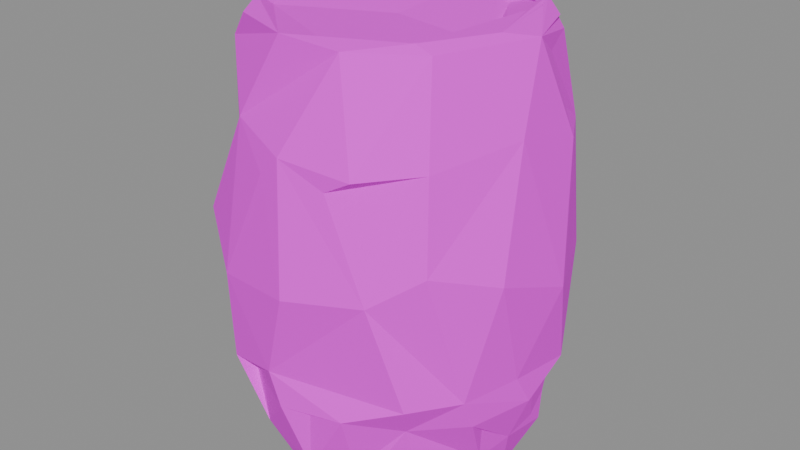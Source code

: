 # Source: prop.barrel.blend  (saved by Blender 5.2.45; exported with 4.5.12 LTS)
import bpy
from mathutils import Matrix  # noqa: F401  (used for matrix-valued properties, if any)

bpy.ops.wm.read_factory_settings(use_empty=True)
scene = bpy.context.scene
scene.name = 'Scene'

# ---- images (referenced by path relative to the original .blend; pixels are not part of the script)
import os
ASSET_DIR = os.environ.get("B2B_ASSET_DIR", "")  # directory of the original .blend (textures are referenced by path, not embedded)
HERE = os.path.dirname(os.path.abspath(__file__))  # packed textures are extracted next to this script under _unpacked/

def load_image(name, relpath, width, height, colorspace="sRGB"):
    """Load a texture the original file referenced (path relative to the .blend, or extracted next to this script)."""
    p = next((c for c in (os.path.join(HERE, relpath), os.path.join(ASSET_DIR, relpath)) if relpath and os.path.exists(c)), "")
    if p:
        img = bpy.data.images.load(p, check_existing=True)
        img.name = name
    else:  # same state as the original file: an image datablock whose file is absent (Cycles renders it pink)
        img = bpy.data.images.new(name, width, height)
        img.source = "FILE"
        img.filepath = "//" + (relpath or name)
    img.colorspace_settings.name = colorspace
    return img
img_palette_png = load_image('palette.png', 'palette.png', 1024, 1024, 'sRGB')

# ---- materials (node trees are filled in below, after node groups)
mat_palette = bpy.data.materials.new('palette')

# ---- material node trees
mat_palette.use_nodes = True; mat_palette.node_tree.nodes.clear()
_N = mat_palette.node_tree.nodes; _L = mat_palette.node_tree.links
n0 = _N.new('ShaderNodeBsdfPrincipled'); n0.name = 'Principled BSDF'; n0.location = (-200, 100)
n0.inputs[2].default_value = 0.9
n0.inputs[10].default_value = 0.005
n1 = _N.new('ShaderNodeOutputMaterial'); n1.name = 'Material Output'; n1.location = (200, 100)
n2 = _N.new('ShaderNodeTexImage'); n2.name = 'Image Texture'; n2.location = (0, 0)
n2.image = img_palette_png
n2.interpolation = 'Closest'
_L.new(n0.outputs[0], n1.inputs[0])
_L.new(n2.outputs[0], n0.inputs[0])
n1.is_active_output = True

# ---- meshes
me_barrel = bpy.data.meshes.new('barrel')
me_barrel.from_pydata([(-0.321, -0.1127, 0.5757), (-0.35, 0.08639, 0.48), (-0.346, 0.003709, 0.258), (-0.2822, 0.1789, 0.6467), (-0.3005, -0.1244, 0.1868), (-0.3365, -0.103, 0.2541), (-0.3361, 0.04464, 0.6942), (-0.3229, 0.03945, 0.1632), (-0.2602, -0.1966, 0.2602), (-0.3103, 0.01291, 0.7291), (-0.3383, 0.1029, 0.2461), (-0.2825, -0.2282, 0.4883), (-0.2651, -0.2127, 0.2059), (-0.3006, 0.06225, 0.1853), (-0.3039, -0.07289, 0.1117), (-0.284, 0.0792, 0.8446), (-0.2857, 0.01124, 0.0731), (-0.2508, 0.2328, 0.2569), (-0.2788, -0.03993, 0.009308), (-0.303, -0.02042, 0.05985), (-0.2835, 0.01231, 0.8941), (-0.2928, 0.07952, 0.06165), (-0.2759, 0.1552, 0.726), (-0.2164, 0.2463, 0.7168), (-0.2607, 0.2014, 0.1904), (-0.1509, -0.259, 0.1848), (-0.1336, -0.2755, 0.7278), (-0.2602, -0.1307, 0.07228), (-0.2878, -0.1077, 0.8403), (-0.2249, -0.1332, 0.8977), (-0.2757, 0.05494, 0.009304), (-0.2459, 0.1466, 0.07326), (-0.181, 0.2316, 0.1849), (-0.2534, -0.1711, 0.0971), (-0.2817, -0.1212, 0.0683), (-0.2188, -0.198, 0.8398), (-0.2201, 0.1359, 0.8977), (-0.1968, 0.1975, 0.01575), (-0.1863, 0.2959, 0.4794), (-0.2063, -0.1885, 0.0157), (-0.1956, -0.2104, 0.07337), (-0.2289, 0.0777, 0.01113), (-0.1873, 0.2315, 0.8084), (-0.1627, -0.3086, 0.4182), (-0.2009, -0.116, 0.8791), (-0.1596, 0.2289, 0.891), (-0.1512, 0.2967, 0.2065), (-0.1727, -0.2918, 0.2241), (-0.1648, -0.2236, 0.8961), (0.0005117, -0.006327, 0.8757), (-0.1007, 0.2978, 0.6585), (-0.1325, 0.2884, 0.2631), (-0.1343, 0.2692, 0.729), (-0.1231, -0.2606, 0.07136), (-0.03422, -0.2685, 0.895), (-0.01461, -0.2684, 0.006143), (0.07863, 0.08677, 0.02321), (-0.1442, 0.2006, 0.0217), (-0.1228, 0.25, 0.07309), (-0.1458, 0.2568, 0.07246), (-0.04448, -0.3167, 0.6583), (-0.04477, -0.3264, 0.2583), (0.01676, 0.254, 0.8978), (0.1354, 0.2246, 0.009262), (-0.005637, 0.3149, 0.7244), (0.2455, -0.02423, 0.01983), (-0.01914, -0.3252, 0.1899), (-0.02224, -0.2712, 0.07345), (-0.0517, 0.2653, 0.009245), (-0.01686, 0.33, 0.2004), (0.09332, -0.2615, 0.8881), (0.00817, 0.2416, 0.02173), (0.0008278, 0.35, 0.5121), (0.004812, -0.3237, 0.7027), (0.1297, -0.2323, 0.009268), (0.1095, -0.06207, 0.02917), (-0.007891, 0.2868, 0.02481), (0.02548, 0.3243, 0.26), (-0.003832, 0.2834, 0.07202), (0.03205, -0.3, 0.1849), (0.02133, -0.2937, 0.05134), (0.04683, 0.2524, 0.0), (-0.005427, 0.3051, 0.185), (0.01991, -0.35, 0.446), (0.1124, 0.1777, 0.8752), (0.1134, -0.3034, 0.2023), (0.1021, 0.2794, 0.7278), (0.09116, -0.305, 0.6582), (0.105, 0.2705, 0.05953), (0.08447, 0.2655, 0.07274), (0.1176, 0.2661, 0.8456), (0.09288, 0.2879, 0.1855), (0.1505, 0.2955, 0.242), (0.172, -0.3, 0.4632), (0.1015, 0.2583, 0.8901), (0.1438, -0.2988, 0.6875), (0.2313, -0.04887, 0.8754), (0.1093, -0.2625, 0.07265), (0.1223, -0.2584, 0.04237), (0.1872, 0.1908, 0.8997), (0.1771, -0.1754, 0.8977), (0.2047, -0.1871, 0.0734), (0.2151, -0.1794, 0.8862), (0.2056, 0.1836, 0.07343), (0.1504, 0.3122, 0.5174), (0.2419, -0.2179, 0.7016), (0.2049, -0.2292, 0.1856), (0.2129, 0.1349, 0.8977), (0.1638, 0.2454, 0.0869), (0.2826, 0.07227, 0.1848), (0.2458, 0.2189, 0.6741), (0.225, -0.2597, 0.2507), (0.2122, -0.1907, 0.03726), (0.2352, 0.2317, 0.2063), (0.2722, 0.2133, 0.4211), (0.2031, 0.1988, 0.01422), (0.2247, 0.1749, 0.8748), (0.2075, 0.2092, 0.05393), (0.2528, -0.04572, 0.9), (0.2409, 0.1238, 0.009216), (0.2317, 0.1793, 0.8502), (0.2905, -0.1694, 0.2527), (0.2703, -0.08659, 0.0713), (0.2624, 0.0924, 0.8361), (0.2523, 0.1571, 0.08784), (0.258, -0.2399, 0.526), (0.2475, -0.1768, 0.1849), (0.3071, -0.04746, 0.7264), (0.2699, -0.005439, 0.006624), (0.2635, 0.1305, 0.03843), (0.2728, 0.1291, 0.7279), (0.2932, -0.1442, 0.1896), (0.3126, 0.1022, 0.6868), (0.278, 0.1729, 0.2585), (0.2834, 0.02536, 0.882), (0.2692, 0.08945, 0.0709), (0.3306, -0.1211, 0.4852), (0.3241, -0.05388, 0.2592), (0.2891, -0.1081, 0.1846), (0.2952, -0.02788, 0.09974), (0.327, 0.09363, 0.2383), (0.3329, -0.02175, 0.1982), (0.35, 0.04236, 0.4224)], [], [(2, 0, 1), (0, 6, 1), (4, 5, 2), (4, 2, 7), (5, 8, 2), (6, 0, 9), (1, 6, 3), (7, 2, 10), (4, 12, 5), (12, 8, 5), (8, 0, 5), (5, 0, 2), (7, 10, 13), (13, 10, 17), (2, 1, 17), (14, 4, 7), (4, 7, 13), (0, 15, 9), (14, 7, 16), (22, 23, 6), (13, 17, 24), (2, 17, 10), (6, 23, 3), (8, 11, 0), (12, 4, 25), (27, 4, 14), (28, 29, 20), (28, 20, 15), (30, 18, 19), (14, 16, 19), (19, 21, 30), (19, 16, 21), (19, 16, 7), (19, 7, 21), (9, 15, 6), (31, 7, 13), (6, 22, 9), (31, 13, 24), (13, 32, 24), (33, 4, 27), (33, 12, 4), (34, 27, 14), (35, 28, 0), (0, 28, 15), (15, 35, 28), (18, 34, 19), (27, 16, 34), (19, 34, 14), (34, 16, 19), (20, 36, 29), (30, 21, 37), (21, 7, 31), (6, 15, 22), (1, 38, 17), (38, 1, 3), (39, 34, 18), (0, 26, 35), (34, 33, 27), (35, 29, 28), (30, 37, 18), (20, 36, 15), (21, 16, 31), (37, 21, 31), (22, 15, 42), (11, 43, 26), (39, 40, 34), (34, 40, 33), (40, 34, 27), (18, 37, 41), (12, 47, 8), (8, 47, 43), (8, 43, 11), (44, 49, 36), (20, 29, 44), (20, 44, 36), (36, 45, 15), (33, 40, 12), (48, 29, 35), (42, 15, 45), (22, 42, 23), (22, 23, 52), (17, 46, 24), (23, 50, 3), (39, 53, 40), (31, 24, 59), (40, 47, 12), (57, 56, 41), (47, 12, 25), (29, 48, 54), (54, 44, 29), (37, 31, 59), (59, 24, 46), (46, 17, 51), (39, 55, 53), (32, 46, 24), (23, 42, 52), (38, 3, 50), (47, 8, 61), (60, 26, 43), (55, 39, 18), (41, 37, 57), (44, 62, 36), (31, 59, 58), (17, 38, 51), (47, 61, 43), (53, 25, 47), (40, 53, 47), (35, 26, 54), (36, 62, 45), (59, 46, 58), (52, 64, 23), (35, 54, 48), (49, 62, 44), (42, 45, 52), (50, 23, 64), (53, 66, 25), (57, 63, 56), (37, 59, 68), (44, 54, 70), (65, 56, 41), (57, 37, 71), (63, 57, 71), (59, 58, 68), (64, 52, 45), (46, 51, 69), (51, 38, 72), (43, 73, 60), (47, 25, 61), (45, 62, 64), (55, 18, 75), (68, 37, 76), (59, 58, 76), (72, 38, 50), (25, 66, 61), (59, 76, 37), (60, 73, 26), (66, 25, 79), (37, 68, 81), (76, 58, 78), (32, 82, 46), (43, 83, 73), (18, 41, 75), (41, 75, 56), (58, 46, 69), (82, 69, 46), (61, 83, 43), (73, 83, 60), (66, 85, 61), (73, 70, 26), (55, 80, 53), (53, 80, 67), (53, 80, 66), (80, 79, 66), (26, 70, 54), (55, 75, 74), (36, 49, 84), (68, 58, 76), (68, 76, 81), (78, 58, 69), (78, 69, 82), (50, 64, 86), (69, 51, 77), (51, 72, 77), (79, 85, 66), (73, 60, 87), (36, 84, 62), (78, 88, 76), (64, 62, 90), (78, 69, 91), (79, 80, 85), (44, 70, 49), (41, 75, 65), (68, 81, 63), (81, 76, 88), (89, 88, 78), (64, 90, 86), (82, 69, 91), (83, 93, 73), (72, 50, 86), (69, 77, 92), (73, 87, 95), (55, 74, 80), (91, 69, 92), (55, 98, 80), (96, 49, 44), (49, 96, 62), (84, 99, 62), (73, 93, 87), (80, 97, 98), (80, 97, 67), (85, 80, 97), (70, 100, 54), (55, 74, 98), (70, 102, 100), (71, 81, 63), (81, 88, 63), (74, 98, 80), (62, 99, 94), (62, 94, 90), (88, 78, 91), (89, 91, 88), (83, 61, 93), (73, 95, 70), (97, 98, 101), (97, 98, 106), (74, 75, 65), (107, 94, 62), (88, 89, 108), (88, 108, 63), (88, 91, 108), (104, 92, 77), (72, 86, 104), (95, 102, 70), (98, 74, 112), (89, 103, 108), (91, 113, 108), (109, 91, 113), (77, 72, 104), (61, 111, 93), (87, 105, 95), (93, 105, 87), (56, 63, 65), (75, 65, 56), (92, 104, 114), (44, 70, 96), (113, 91, 92), (61, 85, 111), (70, 96, 49), (107, 99, 94), (116, 94, 99), (104, 86, 110), (98, 112, 101), (96, 84, 62), (63, 115, 119), (63, 117, 115), (103, 117, 108), (88, 117, 115), (88, 108, 117), (108, 113, 103), (61, 121, 111), (98, 112, 106), (112, 106, 101), (102, 118, 70), (96, 70, 118), (49, 96, 84), (118, 99, 84), (115, 117, 119), (103, 124, 117), (123, 120, 90), (90, 94, 120), (120, 94, 99), (108, 117, 63), (86, 90, 110), (95, 105, 102), (112, 122, 106), (74, 65, 128), (63, 119, 65), (115, 117, 129), (129, 117, 124), (119, 117, 124), (110, 90, 120), (111, 121, 93), (121, 125, 93), (93, 125, 105), (106, 111, 85), (106, 121, 111), (126, 106, 131), (125, 127, 105), (122, 131, 106), (102, 118, 100), (112, 74, 128), (96, 118, 84), (128, 65, 119), (115, 129, 119), (124, 103, 113), (113, 92, 114), (104, 110, 114), (106, 131, 121), (105, 127, 102), (112, 128, 122), (118, 134, 99), (107, 134, 99), (116, 99, 134), (135, 119, 124), (123, 110, 120), (113, 114, 133), (112, 122, 101), (128, 139, 122), (134, 118, 102), (118, 107, 100), (128, 119, 129), (129, 139, 128), (119, 135, 128), (135, 103, 124), (134, 120, 99), (124, 113, 109), (125, 121, 136), (131, 138, 126), (122, 138, 131), (122, 139, 138), (118, 134, 107), (129, 135, 139), (128, 135, 139), (132, 130, 123), (129, 124, 135), (123, 120, 134), (124, 109, 135), (130, 110, 123), (125, 136, 127), (138, 139, 131), (134, 132, 123), (114, 110, 132), (131, 141, 121), (138, 131, 141), (131, 139, 141), (139, 109, 141), (130, 132, 110), (109, 113, 140), (140, 113, 133), (133, 114, 140), (141, 137, 121), (138, 141, 109), (127, 134, 102), (135, 109, 139), (132, 134, 127), (127, 132, 130), (137, 140, 142), (133, 140, 137), (137, 136, 121), (109, 140, 141), (142, 114, 132), (140, 114, 142), (136, 137, 142), (136, 142, 127), (141, 140, 137), (142, 132, 127), (26, 0, 11), (81, 71, 37), (85, 97, 106), (88, 115, 63)])
_uv = me_barrel.uv_layers.new(name='UVMap')
_uv.uv.foreach_set('vector', [0.8125, 0.7222, 0.8125, 0.7222, 0.8125, 0.7222, 0.8125, 0.7222, 0.8125, 0.7222, 0.8125, 0.7222, 0.8125, 0.7222, 0.8125, 0.7222, 0.8125, 0.7222, 0.8125, 0.7222, 0.8125, 0.7222, 0.8125, 0.7222, 0.8125, 0.7222, 0.8125, 0.7222, 0.8125, 0.7222, 0.8125, 0.7222, 0.8125, 0.7222, 0.8125, 0.7222, 0.8125, 0.7222, 0.8125, 0.7222, 0.8125, 0.7222, 0.8125, 0.7222, 0.8125, 0.7222, 0.8125, 0.7222, 0.8125, 0.7222, 0.8125, 0.7222, 0.8125, 0.7222, 0.8125, 0.7222, 0.8125, 0.7222, 0.8125, 0.7222, 0.8125, 0.7222, 0.8125, 0.7222, 0.8125, 0.7222, 0.8125, 0.7222, 0.8125, 0.7222, 0.8125, 0.7222, 0.8125, 0.7222, 0.8125, 0.7222, 0.8125, 0.7222, 0.8125, 0.7222, 0.8125, 0.7222, 0.8125, 0.7222, 0.8125, 0.7222, 0.8125, 0.7222, 0.8125, 0.7222, 0.8125, 0.7222, 0.8125, 0.7222, 0.8125, 0.7222, 0.8125, 0.7222, 0.8125, 0.7222, 0.8125, 0.7222, 0.8125, 0.7222, 0.8125, 0.7222, 0.8125, 0.7222, 0.8125, 0.7222, 0.8125, 0.7222, 0.8125, 0.7222, 0.8125, 0.7222, 0.8125, 0.7222, 0.8125, 0.7222, 0.8125, 0.7222, 0.8125, 0.7222, 0.8125, 0.7222, 0.8125, 0.7222, 0.8125, 0.7222, 0.8125, 0.7222, 0.8125, 0.7222, 0.8125, 0.7222, 0.8125, 0.7222, 0.8125, 0.7222, 0.8125, 0.7222, 0.8125, 0.7222, 0.8125, 0.7222, 0.8125, 0.7222, 0.8125, 0.7222, 0.8125, 0.7222, 0.8125, 0.7222, 0.8125, 0.7222, 0.8125, 0.7222, 0.8125, 0.7222, 0.8125, 0.7222, 0.8125, 0.7222, 0.8125, 0.7222, 0.8125, 0.7222, 0.8125, 0.7222, 0.8125, 0.7222, 0.8125, 0.7222, 0.8125, 0.7222, 0.8125, 0.7222, 0.8125, 0.7222, 0.8125, 0.7222, 0.8125, 0.7222, 0.8125, 0.7222, 0.8125, 0.7222, 0.8125, 0.7222, 0.8125, 0.7222, 0.8125, 0.7222, 0.8125, 0.7222, 0.8125, 0.7222, 0.8125, 0.7222, 0.8125, 0.7222, 0.8125, 0.7222, 0.8125, 0.7222, 0.8125, 0.7222, 0.8125, 0.7222, 0.8125, 0.7222, 0.8125, 0.7222, 0.8125, 0.7222, 0.8125, 0.7222, 0.8125, 0.7222, 0.8125, 0.7222, 0.8125, 0.7222, 0.8125, 0.7222, 0.8125, 0.7222, 0.8125, 0.7222, 0.8125, 0.7222, 0.8125, 0.7222, 0.8125, 0.7222, 0.8125, 0.7222, 0.8125, 0.7222, 0.8125, 0.7222, 0.8125, 0.7222, 0.8125, 0.7222, 0.8125, 0.7222, 0.8125, 0.7222, 0.8125, 0.7222, 0.8125, 0.7222, 0.8125, 0.7222, 0.8125, 0.7222, 0.8125, 0.7222, 0.8125, 0.7222, 0.8125, 0.7222, 0.8125, 0.7222, 0.8125, 0.7222, 0.8125, 0.7222, 0.8125, 0.7222, 0.8125, 0.7222, 0.8125, 0.7222, 0.8125, 0.7222, 0.8125, 0.7222, 0.8125, 0.7222, 0.8125, 0.7222, 0.8125, 0.7222, 0.8125, 0.7222, 0.8125, 0.7222, 0.8125, 0.7222, 0.8125, 0.7222, 0.8125, 0.7222, 0.8125, 0.7222, 0.8125, 0.7222, 0.8125, 0.7222, 0.8125, 0.7222, 0.8125, 0.7222, 0.8125, 0.7222, 0.8125, 0.7222, 0.8125, 0.7222, 0.8125, 0.7222, 0.8125, 0.7222, 0.8125, 0.7222, 0.8125, 0.7222, 0.8125, 0.7222, 0.8125, 0.7222, 0.8125, 0.7222, 0.8125, 0.7222, 0.8125, 0.7222, 0.8125, 0.7222, 0.8125, 0.7222, 0.8125, 0.7222, 0.8125, 0.7222, 0.8125, 0.7222, 0.8125, 0.7222, 0.8125, 0.7222, 0.8125, 0.7222, 0.8125, 0.7222, 0.8125, 0.7222, 0.8125, 0.7222, 0.8125, 0.7222, 0.8125, 0.7222, 0.8125, 0.7222, 0.8125, 0.7222, 0.8125, 0.7222, 0.8125, 0.7222, 0.8125, 0.7222, 0.8125, 0.7222, 0.8125, 0.7222, 0.8125, 0.7222, 0.8125, 0.7222, 0.8125, 0.7222, 0.8125, 0.7222, 0.8125, 0.7222, 0.8125, 0.7222, 0.8125, 0.7222, 0.4375, 0.7222, 0.4375, 0.7222, 0.4375, 0.7222, 0.8125, 0.7222, 0.8125, 0.7222, 0.8125, 0.7222, 0.8125, 0.7222, 0.8125, 0.7222, 0.8125, 0.7222, 0.8125, 0.7222, 0.8125, 0.7222, 0.8125, 0.7222, 0.8125, 0.7222, 0.8125, 0.7222, 0.8125, 0.7222, 0.8125, 0.7222, 0.8125, 0.7222, 0.8125, 0.7222, 0.8125, 0.7222, 0.8125, 0.7222, 0.8125, 0.7222, 0.8125, 0.7222, 0.8125, 0.7222, 0.8125, 0.7222, 0.8125, 0.7222, 0.8125, 0.7222, 0.8125, 0.7222, 0.8125, 0.7222, 0.8125, 0.7222, 0.8125, 0.7222, 0.8125, 0.7222, 0.8125, 0.7222, 0.8125, 0.7222, 0.8125, 0.7222, 0.8125, 0.7222, 0.8125, 0.7222, 0.8125, 0.7222, 0.8125, 0.7222, 0.8125, 0.7222, 0.8125, 0.7222, 0.8125, 0.7222, 0.8125, 0.7222, 0.8125, 0.7222, 0.8125, 0.7222, 0.8125, 0.7222, 0.8125, 0.7222, 0.8125, 0.7222, 0.8125, 0.7222, 0.8125, 0.7222, 0.8125, 0.7222, 0.8125, 0.7222, 0.8125, 0.7222, 0.8125, 0.7222, 0.8125, 0.7222, 0.5625, 0.7222, 0.5625, 0.7222, 0.5625, 0.7222, 0.8125, 0.7222, 0.8125, 0.7222, 0.8125, 0.7222, 0.8125, 0.7222, 0.8125, 0.7222, 0.8125, 0.7222, 0.8125, 0.7222, 0.8125, 0.7222, 0.8125, 0.7222, 0.5625, 0.2778, 0.5625, 0.2778, 0.5625, 0.2778, 0.8125, 0.7222, 0.8125, 0.7222, 0.8125, 0.7222, 0.8125, 0.7222, 0.8125, 0.7222, 0.8125, 0.7222, 0.8125, 0.7222, 0.8125, 0.7222, 0.8125, 0.7222, 0.8125, 0.7222, 0.8125, 0.7222, 0.8125, 0.7222, 0.8125, 0.7222, 0.8125, 0.7222, 0.8125, 0.7222, 0.8125, 0.7222, 0.8125, 0.7222, 0.8125, 0.7222, 0.8125, 0.7222, 0.8125, 0.7222, 0.8125, 0.7222, 0.8125, 0.7222, 0.8125, 0.7222, 0.8125, 0.7222, 0.5625, 0.2778, 0.5625, 0.2778, 0.5625, 0.2778, 0.8125, 0.7222, 0.8125, 0.7222, 0.8125, 0.7222, 0.1875, 0.7222, 0.1875, 0.7222, 0.1875, 0.7222, 0.1875, 0.7222, 0.1875, 0.7222, 0.1875, 0.7222, 0.8125, 0.7222, 0.8125, 0.7222, 0.8125, 0.7222, 0.8125, 0.7222, 0.8125, 0.7222, 0.8125, 0.7222, 0.8125, 0.7222, 0.8125, 0.7222, 0.8125, 0.7222, 0.8125, 0.7222, 0.8125, 0.7222, 0.8125, 0.7222, 0.8125, 0.7222, 0.8125, 0.7222, 0.8125, 0.7222, 0.3125, 0.7222, 0.3125, 0.7222, 0.3125, 0.7222, 0.8125, 0.7222, 0.8125, 0.7222, 0.8125, 0.7222, 0.8125, 0.7222, 0.8125, 0.7222, 0.8125, 0.7222, 0.1875, 0.7222, 0.1875, 0.7222, 0.1875, 0.7222, 0.8125, 0.7222, 0.8125, 0.7222, 0.8125, 0.7222, 0.8125, 0.7222, 0.8125, 0.7222, 0.8125, 0.7222, 0.5625, 0.2778, 0.5625, 0.2778, 0.5625, 0.2778, 0.8125, 0.7222, 0.8125, 0.7222, 0.8125, 0.7222, 0.1875, 0.7222, 0.1875, 0.7222, 0.1875, 0.7222, 0.1875, 0.7222, 0.1875, 0.7222, 0.1875, 0.7222, 0.5625, 0.2778, 0.5625, 0.2778, 0.5625, 0.2778, 0.5625, 0.2778, 0.5625, 0.2778, 0.5625, 0.2778, 0.5625, 0.2778, 0.5625, 0.2778, 0.5625, 0.2778, 0.8125, 0.7222, 0.8125, 0.7222, 0.8125, 0.7222, 0.1875, 0.7222, 0.1875, 0.7222, 0.1875, 0.7222, 0.5625, 0.2778, 0.5625, 0.2778, 0.5625, 0.2778, 0.8125, 0.7222, 0.8125, 0.7222, 0.8125, 0.7222, 0.5625, 0.2778, 0.5625, 0.2778, 0.5625, 0.2778, 0.8125, 0.7222, 0.8125, 0.7222, 0.8125, 0.7222, 0.1875, 0.7222, 0.1875, 0.7222, 0.1875, 0.7222, 0.3125, 0.7222, 0.3125, 0.7222, 0.3125, 0.7222, 0.3125, 0.7222, 0.3125, 0.7222, 0.3125, 0.7222, 0.3125, 0.7222, 0.3125, 0.7222, 0.3125, 0.7222, 0.3125, 0.7222, 0.3125, 0.7222, 0.3125, 0.7222, 0.1875, 0.7222, 0.1875, 0.7222, 0.1875, 0.7222, 0.8125, 0.7222, 0.8125, 0.7222, 0.8125, 0.7222, 0.8125, 0.7222, 0.8125, 0.7222, 0.8125, 0.7222, 0.4375, 0.2778, 0.4375, 0.2778, 0.4375, 0.2778, 0.5625, 0.2778, 0.5625, 0.2778, 0.5625, 0.2778, 0.3125, 0.7222, 0.3125, 0.7222, 0.3125, 0.7222, 0.8125, 0.7222, 0.8125, 0.7222, 0.8125, 0.7222, 0.4375, 0.2778, 0.4375, 0.2778, 0.4375, 0.2778, 0.1875, 0.7222, 0.1875, 0.7222, 0.1875, 0.7222, 0.8125, 0.7222, 0.8125, 0.7222, 0.8125, 0.7222, 0.1875, 0.7222, 0.1875, 0.7222, 0.1875, 0.7222, 0.5625, 0.2778, 0.5625, 0.2778, 0.5625, 0.2778, 0.4375, 0.2778, 0.4375, 0.2778, 0.4375, 0.2778, 0.8125, 0.7222, 0.8125, 0.7222, 0.8125, 0.7222, 0.5625, 0.2778, 0.5625, 0.2778, 0.5625, 0.2778, 0.5625, 0.2778, 0.5625, 0.2778, 0.5625, 0.2778, 0.1875, 0.7222, 0.1875, 0.7222, 0.1875, 0.7222, 0.1875, 0.7222, 0.1875, 0.7222, 0.1875, 0.7222, 0.1875, 0.7222, 0.1875, 0.7222, 0.1875, 0.7222, 0.1875, 0.7222, 0.1875, 0.7222, 0.1875, 0.7222, 0.1875, 0.7222, 0.1875, 0.7222, 0.1875, 0.7222, 0.4375, 0.2778, 0.4375, 0.2778, 0.4375, 0.2778, 0.1875, 0.7222, 0.1875, 0.7222, 0.1875, 0.7222, 0.1875, 0.7222, 0.1875, 0.7222, 0.1875, 0.7222, 0.5625, 0.2778, 0.5625, 0.2778, 0.5625, 0.2778, 0.1875, 0.7222, 0.1875, 0.7222, 0.1875, 0.7222, 0.5625, 0.2778, 0.5625, 0.2778, 0.5625, 0.2778, 0.1875, 0.7222, 0.1875, 0.7222, 0.1875, 0.7222, 0.8125, 0.7222, 0.8125, 0.7222, 0.8125, 0.7222, 0.5625, 0.2778, 0.5625, 0.2778, 0.5625, 0.2778, 0.8125, 0.7222, 0.8125, 0.7222, 0.8125, 0.7222, 0.5625, 0.2778, 0.5625, 0.2778, 0.5625, 0.2778, 0.4375, 0.2778, 0.4375, 0.2778, 0.4375, 0.2778, 0.1875, 0.7222, 0.1875, 0.7222, 0.1875, 0.7222, 0.1875, 0.7222, 0.1875, 0.7222, 0.1875, 0.7222, 0.4375, 0.7222, 0.4375, 0.7222, 0.4375, 0.7222, 0.1875, 0.7222, 0.1875, 0.7222, 0.1875, 0.7222, 0.1875, 0.7222, 0.1875, 0.7222, 0.1875, 0.7222, 0.6875, 0.7222, 0.6875, 0.7222, 0.6875, 0.7222, 0.1875, 0.7222, 0.1875, 0.7222, 0.1875, 0.7222, 0.5625, 0.2778, 0.5625, 0.2778, 0.5625, 0.2778, 0.5625, 0.2778, 0.5625, 0.2778, 0.5625, 0.2778, 0.1875, 0.7222, 0.1875, 0.7222, 0.1875, 0.7222, 0.5625, 0.2778, 0.5625, 0.2778, 0.5625, 0.2778, 0.5625, 0.2778, 0.5625, 0.2778, 0.5625, 0.2778, 0.5625, 0.2778, 0.5625, 0.2778, 0.5625, 0.2778, 0.1875, 0.7222, 0.1875, 0.7222, 0.1875, 0.7222, 0.1875, 0.7222, 0.1875, 0.7222, 0.1875, 0.7222, 0.1875, 0.7222, 0.1875, 0.7222, 0.1875, 0.7222, 0.4375, 0.2778, 0.4375, 0.2778, 0.4375, 0.2778, 0.1875, 0.7222, 0.1875, 0.7222, 0.1875, 0.7222, 0.1875, 0.7222, 0.1875, 0.7222, 0.1875, 0.7222, 0.1875, 0.7222, 0.1875, 0.7222, 0.1875, 0.7222, 0.5625, 0.2778, 0.5625, 0.2778, 0.5625, 0.2778, 0.1875, 0.7222, 0.1875, 0.7222, 0.1875, 0.7222, 0.5625, 0.2778, 0.5625, 0.2778, 0.5625, 0.2778, 0.1875, 0.7222, 0.1875, 0.7222, 0.1875, 0.7222, 0.1875, 0.7222, 0.1875, 0.7222, 0.1875, 0.7222, 0.4375, 0.7222, 0.4375, 0.7222, 0.4375, 0.7222, 0.1875, 0.7222, 0.1875, 0.7222, 0.1875, 0.7222, 0.5625, 0.2778, 0.5625, 0.2778, 0.5625, 0.2778, 0.4375, 0.7222, 0.4375, 0.7222, 0.4375, 0.7222, 0.1875, 0.7222, 0.1875, 0.7222, 0.1875, 0.7222, 0.1875, 0.7222, 0.1875, 0.7222, 0.1875, 0.7222, 0.5625, 0.2778, 0.5625, 0.2778, 0.5625, 0.2778, 0.8125, 0.7222, 0.8125, 0.7222, 0.8125, 0.7222, 0.5625, 0.2778, 0.5625, 0.2778, 0.5625, 0.2778, 0.5625, 0.2778, 0.5625, 0.2778, 0.5625, 0.2778, 0.5625, 0.2778, 0.5625, 0.2778, 0.5625, 0.2778, 0.8125, 0.7222, 0.8125, 0.7222, 0.8125, 0.7222, 0.3125, 0.7222, 0.3125, 0.7222, 0.3125, 0.7222, 0.1875, 0.7222, 0.1875, 0.7222, 0.1875, 0.7222, 0.1875, 0.7222, 0.1875, 0.7222, 0.1875, 0.7222, 0.1875, 0.7222, 0.1875, 0.7222, 0.1875, 0.7222, 0.1875, 0.7222, 0.1875, 0.7222, 0.1875, 0.7222, 0.5625, 0.2778, 0.5625, 0.2778, 0.5625, 0.2778, 0.1875, 0.7222, 0.1875, 0.7222, 0.1875, 0.7222, 0.8125, 0.7222, 0.8125, 0.7222, 0.8125, 0.7222, 0.8125, 0.7222, 0.8125, 0.7222, 0.8125, 0.7222, 0.5625, 0.7222, 0.5625, 0.7222, 0.5625, 0.7222, 0.5625, 0.2778, 0.5625, 0.2778, 0.5625, 0.2778, 0.6875, 0.7222, 0.6875, 0.7222, 0.6875, 0.7222, 0.1875, 0.7222, 0.1875, 0.7222, 0.1875, 0.7222, 0.4375, 0.2778, 0.4375, 0.2778, 0.4375, 0.2778, 0.1875, 0.7222, 0.1875, 0.7222, 0.1875, 0.7222, 0.8125, 0.7222, 0.8125, 0.7222, 0.8125, 0.7222, 0.5625, 0.2778, 0.5625, 0.2778, 0.5625, 0.2778, 0.5625, 0.2778, 0.5625, 0.2778, 0.5625, 0.2778, 0.5625, 0.2778, 0.5625, 0.2778, 0.5625, 0.2778, 0.1875, 0.7222, 0.1875, 0.7222, 0.1875, 0.7222, 0.1875, 0.7222, 0.1875, 0.7222, 0.1875, 0.7222, 0.1875, 0.7222, 0.1875, 0.7222, 0.1875, 0.7222, 0.6875, 0.7222, 0.6875, 0.7222, 0.6875, 0.7222, 0.8125, 0.7222, 0.8125, 0.7222, 0.8125, 0.7222, 0.8125, 0.7222, 0.8125, 0.7222, 0.8125, 0.7222, 0.1875, 0.7222, 0.1875, 0.7222, 0.1875, 0.7222, 0.1875, 0.7222, 0.1875, 0.7222, 0.1875, 0.7222, 0.6875, 0.7222, 0.6875, 0.7222, 0.6875, 0.7222, 0.1875, 0.7222, 0.1875, 0.7222, 0.1875, 0.7222, 0.1875, 0.7222, 0.1875, 0.7222, 0.1875, 0.7222, 0.8125, 0.7222, 0.8125, 0.7222, 0.8125, 0.7222, 0.8125, 0.7222, 0.8125, 0.7222, 0.8125, 0.7222, 0.1875, 0.7222, 0.1875, 0.7222, 0.1875, 0.7222, 0.8125, 0.7222, 0.8125, 0.7222, 0.8125, 0.7222, 0.1875, 0.7222, 0.1875, 0.7222, 0.1875, 0.7222, 0.8125, 0.7222, 0.8125, 0.7222, 0.8125, 0.7222, 0.8125, 0.7222, 0.8125, 0.7222, 0.8125, 0.7222, 0.8125, 0.7222, 0.8125, 0.7222, 0.8125, 0.7222, 0.8125, 0.7222, 0.8125, 0.7222, 0.8125, 0.7222, 0.5625, 0.2778, 0.5625, 0.2778, 0.5625, 0.2778, 0.8125, 0.7222, 0.8125, 0.7222, 0.8125, 0.7222, 0.1875, 0.7222, 0.1875, 0.7222, 0.1875, 0.7222, 0.8125, 0.7222, 0.8125, 0.7222, 0.8125, 0.7222, 0.8125, 0.7222, 0.8125, 0.7222, 0.8125, 0.7222, 0.8125, 0.7222, 0.8125, 0.7222, 0.8125, 0.7222, 0.8125, 0.7222, 0.8125, 0.7222, 0.8125, 0.7222, 0.1875, 0.7222, 0.1875, 0.7222, 0.1875, 0.7222, 0.8125, 0.7222, 0.8125, 0.7222, 0.8125, 0.7222, 0.8125, 0.7222, 0.8125, 0.7222, 0.8125, 0.7222, 0.8125, 0.7222, 0.8125, 0.7222, 0.8125, 0.7222, 0.8125, 0.7222, 0.8125, 0.7222, 0.8125, 0.7222, 0.1875, 0.7222, 0.1875, 0.7222, 0.1875, 0.7222, 0.8125, 0.7222, 0.8125, 0.7222, 0.8125, 0.7222, 0.8125, 0.7222, 0.8125, 0.7222, 0.8125, 0.7222, 0.4375, 0.2778, 0.4375, 0.2778, 0.4375, 0.2778, 0.5625, 0.2778, 0.5625, 0.2778, 0.5625, 0.2778, 0.8125, 0.7222, 0.8125, 0.7222, 0.8125, 0.7222, 0.8125, 0.7222, 0.8125, 0.7222, 0.8125, 0.7222, 0.8125, 0.7222, 0.8125, 0.7222, 0.8125, 0.7222, 0.8125, 0.7222, 0.8125, 0.7222, 0.8125, 0.7222, 0.8125, 0.7222, 0.8125, 0.7222, 0.8125, 0.7222, 0.8125, 0.7222, 0.8125, 0.7222, 0.8125, 0.7222, 0.5625, 0.2778, 0.5625, 0.2778, 0.5625, 0.2778, 0.8125, 0.7222, 0.8125, 0.7222, 0.8125, 0.7222, 0.8125, 0.7222, 0.8125, 0.7222, 0.8125, 0.7222, 0.1875, 0.7222, 0.1875, 0.7222, 0.1875, 0.7222, 0.5625, 0.2778, 0.5625, 0.2778, 0.5625, 0.2778, 0.8125, 0.7222, 0.8125, 0.7222, 0.8125, 0.7222, 0.8125, 0.7222, 0.8125, 0.7222, 0.8125, 0.7222, 0.8125, 0.7222, 0.8125, 0.7222, 0.8125, 0.7222, 0.8125, 0.7222, 0.8125, 0.7222, 0.8125, 0.7222, 0.8125, 0.7222, 0.8125, 0.7222, 0.8125, 0.7222, 0.8125, 0.7222, 0.8125, 0.7222, 0.8125, 0.7222, 0.8125, 0.7222, 0.8125, 0.7222, 0.8125, 0.7222, 0.8125, 0.7222, 0.8125, 0.7222, 0.8125, 0.7222, 0.8125, 0.7222, 0.8125, 0.7222, 0.8125, 0.7222, 0.8125, 0.7222, 0.8125, 0.7222, 0.8125, 0.7222, 0.3125, 0.7222, 0.3125, 0.7222, 0.3125, 0.7222, 0.1875, 0.7222, 0.1875, 0.7222, 0.1875, 0.7222, 0.8125, 0.7222, 0.8125, 0.7222, 0.8125, 0.7222, 0.8125, 0.7222, 0.8125, 0.7222, 0.8125, 0.7222, 0.8125, 0.7222, 0.8125, 0.7222, 0.8125, 0.7222, 0.8125, 0.7222, 0.8125, 0.7222, 0.8125, 0.7222, 0.8125, 0.7222, 0.8125, 0.7222, 0.8125, 0.7222, 0.8125, 0.7222, 0.8125, 0.7222, 0.8125, 0.7222, 0.8125, 0.7222, 0.8125, 0.7222, 0.8125, 0.7222, 0.8125, 0.7222, 0.8125, 0.7222, 0.8125, 0.7222, 0.8125, 0.7222, 0.8125, 0.7222, 0.8125, 0.7222, 0.8125, 0.7222, 0.8125, 0.7222, 0.8125, 0.7222, 0.8125, 0.7222, 0.8125, 0.7222, 0.8125, 0.7222, 0.8125, 0.7222, 0.8125, 0.7222, 0.8125, 0.7222, 0.8125, 0.7222, 0.8125, 0.7222, 0.8125, 0.7222, 0.8125, 0.7222, 0.8125, 0.7222, 0.8125, 0.7222, 0.8125, 0.7222, 0.8125, 0.7222, 0.8125, 0.7222, 0.8125, 0.7222, 0.8125, 0.7222, 0.8125, 0.7222, 0.8125, 0.7222, 0.8125, 0.7222, 0.8125, 0.7222, 0.8125, 0.7222, 0.8125, 0.7222, 0.8125, 0.7222, 0.8125, 0.7222, 0.8125, 0.7222, 0.8125, 0.7222, 0.8125, 0.7222, 0.8125, 0.7222, 0.8125, 0.7222, 0.8125, 0.7222, 0.8125, 0.7222, 0.8125, 0.7222, 0.8125, 0.7222, 0.8125, 0.7222, 0.8125, 0.7222, 0.8125, 0.7222, 0.8125, 0.7222, 0.8125, 0.7222, 0.8125, 0.7222, 0.8125, 0.7222, 0.8125, 0.7222, 0.8125, 0.7222, 0.8125, 0.7222, 0.8125, 0.7222, 0.8125, 0.7222, 0.8125, 0.7222, 0.8125, 0.7222, 0.8125, 0.7222, 0.8125, 0.7222, 0.8125, 0.7222, 0.8125, 0.7222, 0.8125, 0.7222, 0.8125, 0.7222, 0.8125, 0.7222, 0.8125, 0.7222, 0.8125, 0.7222, 0.8125, 0.7222, 0.8125, 0.7222, 0.8125, 0.7222, 0.8125, 0.7222, 0.8125, 0.7222, 0.8125, 0.7222, 0.8125, 0.7222, 0.8125, 0.7222, 0.8125, 0.7222, 0.8125, 0.7222, 0.8125, 0.7222, 0.8125, 0.7222, 0.8125, 0.7222, 0.8125, 0.7222, 0.8125, 0.7222, 0.8125, 0.7222, 0.8125, 0.7222, 0.8125, 0.7222, 0.8125, 0.7222, 0.8125, 0.7222, 0.8125, 0.7222, 0.8125, 0.7222, 0.8125, 0.7222, 0.8125, 0.7222, 0.8125, 0.7222, 0.8125, 0.7222, 0.8125, 0.7222, 0.8125, 0.7222, 0.8125, 0.7222, 0.8125, 0.7222, 0.8125, 0.7222, 0.8125, 0.7222, 0.8125, 0.7222, 0.8125, 0.7222, 0.8125, 0.7222, 0.8125, 0.7222, 0.8125, 0.7222, 0.8125, 0.7222, 0.8125, 0.7222, 0.8125, 0.7222, 0.8125, 0.7222, 0.8125, 0.7222, 0.8125, 0.7222, 0.8125, 0.7222, 0.8125, 0.7222, 0.8125, 0.7222, 0.8125, 0.7222, 0.8125, 0.7222, 0.8125, 0.7222, 0.8125, 0.7222, 0.8125, 0.7222, 0.8125, 0.7222, 0.8125, 0.7222, 0.8125, 0.7222, 0.8125, 0.7222, 0.8125, 0.7222, 0.8125, 0.7222, 0.8125, 0.7222, 0.8125, 0.7222, 0.8125, 0.7222, 0.8125, 0.7222, 0.8125, 0.7222, 0.8125, 0.7222, 0.8125, 0.7222, 0.8125, 0.7222, 0.8125, 0.7222, 0.8125, 0.7222, 0.8125, 0.7222, 0.8125, 0.7222, 0.8125, 0.7222, 0.8125, 0.7222, 0.8125, 0.7222, 0.8125, 0.7222, 0.8125, 0.7222, 0.8125, 0.7222, 0.8125, 0.7222, 0.8125, 0.7222, 0.8125, 0.7222, 0.8125, 0.7222, 0.8125, 0.7222, 0.8125, 0.7222, 0.8125, 0.7222, 0.8125, 0.7222, 0.8125, 0.7222, 0.8125, 0.7222, 0.8125, 0.7222, 0.8125, 0.7222, 0.8125, 0.7222, 0.8125, 0.7222, 0.8125, 0.7222, 0.8125, 0.7222, 0.8125, 0.7222, 0.8125, 0.7222, 0.5625, 0.2778, 0.5625, 0.2778, 0.5625, 0.2778, 0.5625, 0.2778, 0.5625, 0.2778, 0.5625, 0.2778, 0.8125, 0.7222, 0.8125, 0.7222, 0.8125, 0.7222])
me_barrel.materials.append(mat_palette)
me_barrel.update()

# ---- objects
ob_barrel = bpy.data.objects.new('barrel', me_barrel)

# ---- transforms, parenting, visibility, modifiers, constraints
ob_barrel.location = (0.0, -0.0, 0.0)

# ---- collection membership
scene.collection.objects.link(ob_barrel)

# ---- scene / render settings (as saved in the file)
scene.frame_start = 1; scene.frame_end = 250; scene.frame_set(1)
scene.render.engine = 'BLENDER_EEVEE_NEXT'
scene.render.bake_bias = 0.0
scene.render.bake_samples = 0
scene.render.compositor_device = 'GPU'
scene.eevee.use_volume_custom_range = False
scene.eevee.fast_gi_thickness_near = 0.1
scene.eevee.fast_gi_thickness_far = 0.0
scene.eevee.ray_tracing_options.screen_trace_thickness = 0.1
bpy.context.view_layer.update()

# ---- added for rendering (the .blend has no active camera and no usable light): camera, sun + grey world if the file has none
cam_auto = bpy.data.cameras.new('AutoCamera')
cam_auto.lens = 50.0
cam_auto.sensor_width = 36.0
cam_auto.clip_end = 1000.0
ob_auto_camera = bpy.data.objects.new('AutoCamera', cam_auto)
scene.collection.objects.link(ob_auto_camera)
ob_auto_camera.location = (1.23787, -1.48544, 1.44029)
ob_auto_camera.rotation_euler = (1.09748, -7.21219e-08, 0.694738)
scene.camera = ob_auto_camera
light_auto_sun = bpy.data.lights.new('AutoSun', 'SUN')
light_auto_sun.energy = 3.0
light_auto_sun.angle = 0.0523599
ob_auto_sun = bpy.data.objects.new('AutoSun', light_auto_sun)
scene.collection.objects.link(ob_auto_sun)
ob_auto_sun.rotation_euler = (0.872665, 0.174533, 0.523599)
if scene.world is None:
    world_auto = bpy.data.worlds.new('AutoWorld')
    world_auto.color = (0.3, 0.3, 0.3)
    scene.world = world_auto
bpy.context.view_layer.update()
